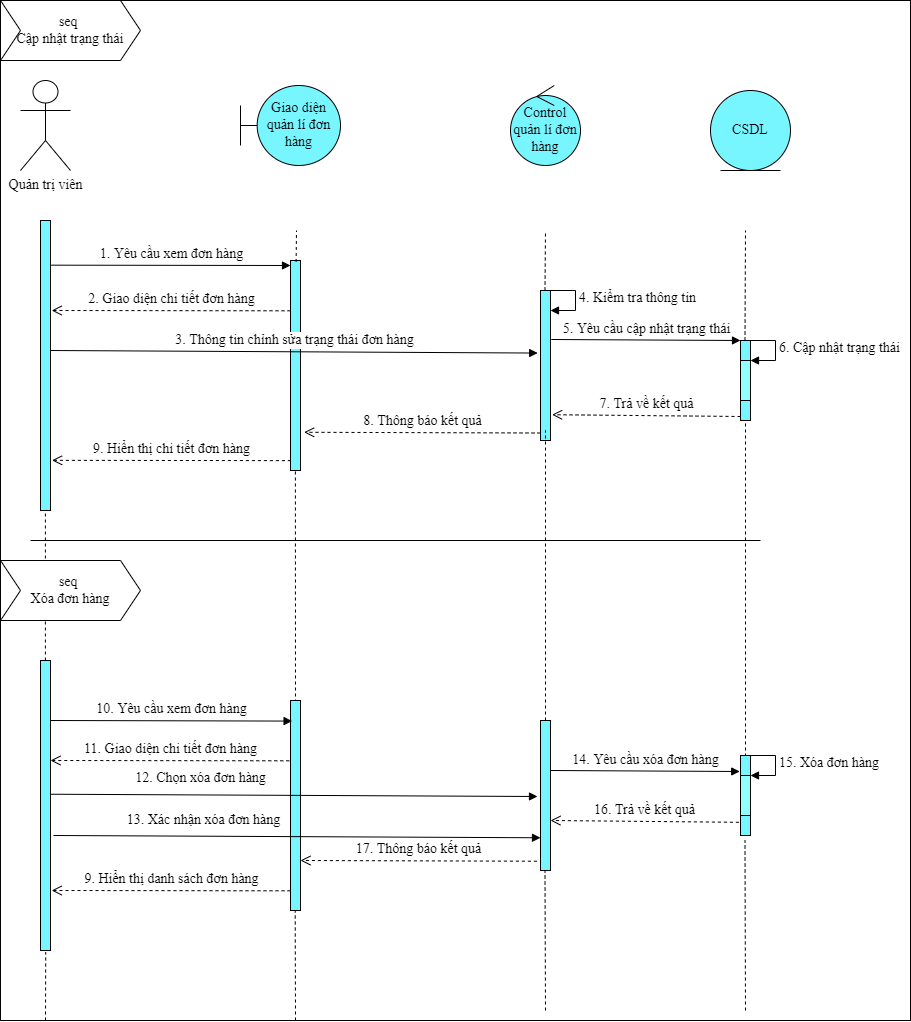

The diagram above was exported from draw.io. Its source (the exported page's mxGraphModel, read from the mxfile embedded in the PNG):
<mxGraphModel dx="782" dy="540" grid="1" gridSize="10" guides="1" tooltips="1" connect="1" arrows="1" fold="1" page="1" pageScale="1" pageWidth="850" pageHeight="1100" background="#ffffff" math="0" shadow="0">
  <root>
    <mxCell id="0" />
    <mxCell id="1" parent="0" />
    <mxCell id="iDRCdWcwG3YPJaojNtHm-1" value="&lt;font face=&quot;Times New Roman&quot; style=&quot;font-size: 14px&quot;&gt;seq&amp;nbsp;&lt;br&gt;Cập nhật trạng thái&lt;/font&gt;" style="shape=step;perimeter=stepPerimeter;whiteSpace=wrap;html=1;fixedSize=1;" parent="1" vertex="1">
      <mxGeometry width="140" height="60" as="geometry" />
    </mxCell>
    <mxCell id="iDRCdWcwG3YPJaojNtHm-2" value="Quản trị viên" style="shape=umlActor;verticalLabelPosition=bottom;verticalAlign=top;html=1;outlineConnect=0;fontFamily=Times New Roman;fontSize=14;" parent="1" vertex="1">
      <mxGeometry x="20" y="80" width="50" height="90" as="geometry" />
    </mxCell>
    <mxCell id="iDRCdWcwG3YPJaojNtHm-3" value="Giao diện quản lí đơn hàng" style="shape=umlBoundary;whiteSpace=wrap;html=1;fontFamily=Times New Roman;fontSize=14;fillColor=#78F6FF;" parent="1" vertex="1">
      <mxGeometry x="240" y="85" width="100" height="80" as="geometry" />
    </mxCell>
    <mxCell id="iDRCdWcwG3YPJaojNtHm-4" value="Control quản lí đơn hàng" style="ellipse;shape=umlControl;whiteSpace=wrap;html=1;fontFamily=Times New Roman;fontSize=14;fillColor=#78F6FF;" parent="1" vertex="1">
      <mxGeometry x="510" y="85" width="70" height="80" as="geometry" />
    </mxCell>
    <mxCell id="iDRCdWcwG3YPJaojNtHm-5" value="CSDL" style="ellipse;shape=umlEntity;whiteSpace=wrap;html=1;fontFamily=Times New Roman;fontSize=14;fillColor=#78F6FF;" parent="1" vertex="1">
      <mxGeometry x="710" y="90" width="80" height="80" as="geometry" />
    </mxCell>
    <mxCell id="iDRCdWcwG3YPJaojNtHm-7" value="" style="html=1;points=[];perimeter=orthogonalPerimeter;fontFamily=Times New Roman;fontSize=14;fillColor=#78F6FF;" parent="1" vertex="1">
      <mxGeometry x="40" y="220" width="10" height="290" as="geometry" />
    </mxCell>
    <mxCell id="iDRCdWcwG3YPJaojNtHm-8" value="" style="html=1;points=[];perimeter=orthogonalPerimeter;fontFamily=Times New Roman;fontSize=14;fillColor=#78F6FF;" parent="1" vertex="1">
      <mxGeometry x="290" y="260" width="10" height="210" as="geometry" />
    </mxCell>
    <mxCell id="iDRCdWcwG3YPJaojNtHm-9" value="1. Yêu cầu xem đơn hàng" style="html=1;verticalAlign=bottom;endArrow=block;rounded=0;fontFamily=Times New Roman;fontSize=14;exitX=1.08;exitY=0.154;exitDx=0;exitDy=0;exitPerimeter=0;" parent="1" source="iDRCdWcwG3YPJaojNtHm-7" edge="1">
      <mxGeometry relative="1" as="geometry">
        <mxPoint x="220" y="260" as="sourcePoint" />
        <mxPoint x="290" y="265" as="targetPoint" />
      </mxGeometry>
    </mxCell>
    <mxCell id="iDRCdWcwG3YPJaojNtHm-10" value="9. Hiển thị chi tiết đơn hàng" style="html=1;verticalAlign=bottom;endArrow=open;dashed=1;endSize=8;exitX=0.04;exitY=0.953;rounded=0;fontFamily=Times New Roman;fontSize=14;exitDx=0;exitDy=0;exitPerimeter=0;entryX=1.16;entryY=0.827;entryDx=0;entryDy=0;entryPerimeter=0;" parent="1" source="iDRCdWcwG3YPJaojNtHm-8" target="iDRCdWcwG3YPJaojNtHm-7" edge="1">
      <mxGeometry relative="1" as="geometry">
        <mxPoint x="220" y="336" as="targetPoint" />
      </mxGeometry>
    </mxCell>
    <mxCell id="iDRCdWcwG3YPJaojNtHm-11" value="2. Giao diện chi tiết đơn hàng" style="html=1;verticalAlign=bottom;endArrow=open;dashed=1;endSize=8;exitX=0.04;exitY=0.953;rounded=0;fontFamily=Times New Roman;fontSize=14;exitDx=0;exitDy=0;exitPerimeter=0;entryX=1.16;entryY=0.827;entryDx=0;entryDy=0;entryPerimeter=0;" parent="1" edge="1">
      <mxGeometry relative="1" as="geometry">
        <mxPoint x="51.19999999999991" y="309.9999999999999" as="targetPoint" />
        <mxPoint x="290.0000000000001" y="310.29999999999995" as="sourcePoint" />
      </mxGeometry>
    </mxCell>
    <mxCell id="iDRCdWcwG3YPJaojNtHm-12" value="3. Thông tin chỉnh sửa trạng thái đơn hàng" style="html=1;verticalAlign=bottom;endArrow=block;rounded=0;fontFamily=Times New Roman;fontSize=14;exitX=1.08;exitY=0.154;exitDx=0;exitDy=0;exitPerimeter=0;entryX=-0.28;entryY=0.417;entryDx=0;entryDy=0;entryPerimeter=0;" parent="1" target="iDRCdWcwG3YPJaojNtHm-13" edge="1">
      <mxGeometry relative="1" as="geometry">
        <mxPoint x="49.99999999999996" y="350" as="sourcePoint" />
        <mxPoint x="289.2" y="350.34000000000003" as="targetPoint" />
      </mxGeometry>
    </mxCell>
    <mxCell id="iDRCdWcwG3YPJaojNtHm-13" value="" style="html=1;points=[];perimeter=orthogonalPerimeter;fontFamily=Times New Roman;fontSize=14;" parent="1" vertex="1">
      <mxGeometry x="540" y="290" width="10" height="150" as="geometry" />
    </mxCell>
    <mxCell id="iDRCdWcwG3YPJaojNtHm-15" value="8. Thông báo kết quả" style="html=1;verticalAlign=bottom;endArrow=open;dashed=1;endSize=8;exitX=0;exitY=0.95;rounded=0;fontFamily=Times New Roman;fontSize=14;entryX=1.36;entryY=0.818;entryDx=0;entryDy=0;entryPerimeter=0;" parent="1" source="iDRCdWcwG3YPJaojNtHm-13" target="iDRCdWcwG3YPJaojNtHm-8" edge="1">
      <mxGeometry relative="1" as="geometry">
        <mxPoint x="470" y="366" as="targetPoint" />
      </mxGeometry>
    </mxCell>
    <mxCell id="iDRCdWcwG3YPJaojNtHm-16" value="" style="html=1;points=[];perimeter=orthogonalPerimeter;fontFamily=Times New Roman;fontSize=14;" parent="1" vertex="1">
      <mxGeometry x="540" y="310" width="10" height="40" as="geometry" />
    </mxCell>
    <mxCell id="iDRCdWcwG3YPJaojNtHm-17" value="4. Kiểm tra thông tin&amp;nbsp;" style="edgeStyle=orthogonalEdgeStyle;html=1;align=left;spacingLeft=2;endArrow=block;rounded=0;entryX=1;entryY=0;fontFamily=Times New Roman;fontSize=14;" parent="1" target="iDRCdWcwG3YPJaojNtHm-16" edge="1">
      <mxGeometry relative="1" as="geometry">
        <mxPoint x="545" y="290" as="sourcePoint" />
        <Array as="points">
          <mxPoint x="575" y="290" />
        </Array>
      </mxGeometry>
    </mxCell>
    <mxCell id="iDRCdWcwG3YPJaojNtHm-18" value="" style="html=1;points=[];perimeter=orthogonalPerimeter;fontFamily=Times New Roman;fontSize=14;fillColor=#78F6FF;" parent="1" vertex="1">
      <mxGeometry x="740" y="340" width="10" height="80" as="geometry" />
    </mxCell>
    <mxCell id="iDRCdWcwG3YPJaojNtHm-19" value="5. Yêu cầu cập nhật trạng thái" style="html=1;verticalAlign=bottom;endArrow=block;entryX=0;entryY=0;rounded=0;fontFamily=Times New Roman;fontSize=14;exitX=1.08;exitY=0.725;exitDx=0;exitDy=0;exitPerimeter=0;" parent="1" source="iDRCdWcwG3YPJaojNtHm-16" target="iDRCdWcwG3YPJaojNtHm-18" edge="1">
      <mxGeometry relative="1" as="geometry">
        <mxPoint x="670" y="340" as="sourcePoint" />
      </mxGeometry>
    </mxCell>
    <mxCell id="iDRCdWcwG3YPJaojNtHm-20" value="7. Trả về kết quả" style="html=1;verticalAlign=bottom;endArrow=open;dashed=1;endSize=8;exitX=0;exitY=0.95;rounded=0;fontFamily=Times New Roman;fontSize=14;entryX=1.16;entryY=0.828;entryDx=0;entryDy=0;entryPerimeter=0;" parent="1" source="iDRCdWcwG3YPJaojNtHm-18" target="iDRCdWcwG3YPJaojNtHm-13" edge="1">
      <mxGeometry relative="1" as="geometry">
        <mxPoint x="670" y="416" as="targetPoint" />
      </mxGeometry>
    </mxCell>
    <mxCell id="iDRCdWcwG3YPJaojNtHm-21" value="" style="html=1;points=[];perimeter=orthogonalPerimeter;fontFamily=Times New Roman;fontSize=14;fillColor=#91FFFB;" parent="1" vertex="1">
      <mxGeometry x="740" y="360" width="10" height="40" as="geometry" />
    </mxCell>
    <mxCell id="iDRCdWcwG3YPJaojNtHm-22" value="6. Cập nhật trạng thái" style="edgeStyle=orthogonalEdgeStyle;html=1;align=left;spacingLeft=2;endArrow=block;rounded=0;entryX=1;entryY=0;fontFamily=Times New Roman;fontSize=14;" parent="1" target="iDRCdWcwG3YPJaojNtHm-21" edge="1">
      <mxGeometry relative="1" as="geometry">
        <mxPoint x="745" y="340" as="sourcePoint" />
        <Array as="points">
          <mxPoint x="775" y="340" />
        </Array>
      </mxGeometry>
    </mxCell>
    <mxCell id="iDRCdWcwG3YPJaojNtHm-25" value="" style="html=1;points=[];perimeter=orthogonalPerimeter;fontFamily=Times New Roman;fontSize=14;fillColor=#78F6FF;" parent="1" vertex="1">
      <mxGeometry x="540" y="290" width="10" height="150" as="geometry" />
    </mxCell>
    <mxCell id="iDRCdWcwG3YPJaojNtHm-26" value="" style="endArrow=none;dashed=1;html=1;rounded=0;fontFamily=Times New Roman;fontSize=14;exitX=0.56;exitY=0.007;exitDx=0;exitDy=0;exitPerimeter=0;" parent="1" source="iDRCdWcwG3YPJaojNtHm-8" edge="1">
      <mxGeometry width="50" height="50" relative="1" as="geometry">
        <mxPoint x="260" y="280" as="sourcePoint" />
        <mxPoint x="296" y="230" as="targetPoint" />
      </mxGeometry>
    </mxCell>
    <mxCell id="iDRCdWcwG3YPJaojNtHm-27" value="" style="endArrow=none;dashed=1;html=1;rounded=0;fontFamily=Times New Roman;fontSize=14;" parent="1" edge="1">
      <mxGeometry width="50" height="50" relative="1" as="geometry">
        <mxPoint x="295" y="810" as="sourcePoint" />
        <mxPoint x="294.9" y="470" as="targetPoint" />
      </mxGeometry>
    </mxCell>
    <mxCell id="iDRCdWcwG3YPJaojNtHm-28" value="" style="endArrow=none;dashed=1;html=1;rounded=0;fontFamily=Times New Roman;fontSize=14;exitX=0.56;exitY=0.007;exitDx=0;exitDy=0;exitPerimeter=0;" parent="1" edge="1">
      <mxGeometry width="50" height="50" relative="1" as="geometry">
        <mxPoint x="544.5" y="290" as="sourcePoint" />
        <mxPoint x="545" y="230" as="targetPoint" />
      </mxGeometry>
    </mxCell>
    <mxCell id="iDRCdWcwG3YPJaojNtHm-29" value="" style="endArrow=none;dashed=1;html=1;rounded=0;fontFamily=Times New Roman;fontSize=14;" parent="1" edge="1">
      <mxGeometry width="50" height="50" relative="1" as="geometry">
        <mxPoint x="545" y="810" as="sourcePoint" />
        <mxPoint x="545" y="430" as="targetPoint" />
        <Array as="points" />
      </mxGeometry>
    </mxCell>
    <mxCell id="iDRCdWcwG3YPJaojNtHm-30" value="" style="endArrow=none;dashed=1;html=1;rounded=0;fontFamily=Times New Roman;fontSize=14;exitX=0.56;exitY=0.007;exitDx=0;exitDy=0;exitPerimeter=0;" parent="1" edge="1">
      <mxGeometry width="50" height="50" relative="1" as="geometry">
        <mxPoint x="744.5" y="340" as="sourcePoint" />
        <mxPoint x="745" y="230" as="targetPoint" />
        <Array as="points" />
      </mxGeometry>
    </mxCell>
    <mxCell id="iDRCdWcwG3YPJaojNtHm-31" value="" style="endArrow=none;dashed=1;html=1;rounded=0;fontFamily=Times New Roman;fontSize=14;" parent="1" edge="1">
      <mxGeometry width="50" height="50" relative="1" as="geometry">
        <mxPoint x="745" y="810" as="sourcePoint" />
        <mxPoint x="745" y="420" as="targetPoint" />
        <Array as="points" />
      </mxGeometry>
    </mxCell>
    <mxCell id="iDRCdWcwG3YPJaojNtHm-32" value="" style="endArrow=none;dashed=1;html=1;rounded=0;fontFamily=Times New Roman;fontSize=14;startArrow=none;" parent="1" source="iDRCdWcwG3YPJaojNtHm-35" edge="1">
      <mxGeometry width="50" height="50" relative="1" as="geometry">
        <mxPoint x="40" y="820" as="sourcePoint" />
        <mxPoint x="44.90000000000009" y="510" as="targetPoint" />
      </mxGeometry>
    </mxCell>
    <mxCell id="iDRCdWcwG3YPJaojNtHm-33" value="" style="endArrow=none;html=1;rounded=0;fontFamily=Times New Roman;fontSize=14;" parent="1" edge="1">
      <mxGeometry width="50" height="50" relative="1" as="geometry">
        <mxPoint x="30" y="540" as="sourcePoint" />
        <mxPoint x="760" y="540" as="targetPoint" />
      </mxGeometry>
    </mxCell>
    <mxCell id="iDRCdWcwG3YPJaojNtHm-34" value="&lt;font face=&quot;Times New Roman&quot; style=&quot;font-size: 14px&quot;&gt;seq&amp;nbsp;&lt;br&gt;Xóa đơn hàng&lt;br&gt;&lt;/font&gt;" style="shape=step;perimeter=stepPerimeter;whiteSpace=wrap;html=1;fixedSize=1;" parent="1" vertex="1">
      <mxGeometry y="560" width="140" height="60" as="geometry" />
    </mxCell>
    <mxCell id="iDRCdWcwG3YPJaojNtHm-35" value="" style="html=1;points=[];perimeter=orthogonalPerimeter;fontFamily=Times New Roman;fontSize=14;fillColor=#78F6FF;" parent="1" vertex="1">
      <mxGeometry x="40" y="660" width="10" height="290" as="geometry" />
    </mxCell>
    <mxCell id="iDRCdWcwG3YPJaojNtHm-36" value="" style="endArrow=none;dashed=1;html=1;rounded=0;fontFamily=Times New Roman;fontSize=14;" parent="1" target="iDRCdWcwG3YPJaojNtHm-35" edge="1">
      <mxGeometry width="50" height="50" relative="1" as="geometry">
        <mxPoint x="40" y="820" as="sourcePoint" />
        <mxPoint x="44.90000000000009" y="510" as="targetPoint" />
      </mxGeometry>
    </mxCell>
    <mxCell id="iDRCdWcwG3YPJaojNtHm-37" value="" style="html=1;points=[];perimeter=orthogonalPerimeter;fontFamily=Times New Roman;fontSize=14;fillColor=#78F6FF;" parent="1" vertex="1">
      <mxGeometry x="290" y="700" width="10" height="210" as="geometry" />
    </mxCell>
    <mxCell id="iDRCdWcwG3YPJaojNtHm-38" value="" style="html=1;points=[];perimeter=orthogonalPerimeter;fontFamily=Times New Roman;fontSize=14;fillColor=#78F6FF;" parent="1" vertex="1">
      <mxGeometry x="540" y="720" width="10" height="150" as="geometry" />
    </mxCell>
    <mxCell id="iDRCdWcwG3YPJaojNtHm-39" value="" style="html=1;points=[];perimeter=orthogonalPerimeter;fontFamily=Times New Roman;fontSize=14;fillColor=#78F6FF;" parent="1" vertex="1">
      <mxGeometry x="740" y="755" width="10" height="80" as="geometry" />
    </mxCell>
    <mxCell id="iDRCdWcwG3YPJaojNtHm-41" value="10. Yêu cầu xem đơn hàng" style="html=1;verticalAlign=bottom;endArrow=block;rounded=0;fontFamily=Times New Roman;fontSize=14;entryX=0.16;entryY=0.098;entryDx=0;entryDy=0;entryPerimeter=0;" parent="1" target="iDRCdWcwG3YPJaojNtHm-37" edge="1">
      <mxGeometry width="80" relative="1" as="geometry">
        <mxPoint x="50" y="720" as="sourcePoint" />
        <mxPoint x="130" y="720" as="targetPoint" />
      </mxGeometry>
    </mxCell>
    <mxCell id="iDRCdWcwG3YPJaojNtHm-42" value="11. Giao diện chi tiết đơn hàng" style="html=1;verticalAlign=bottom;endArrow=open;dashed=1;endSize=8;exitX=0.04;exitY=0.953;rounded=0;fontFamily=Times New Roman;fontSize=14;exitDx=0;exitDy=0;exitPerimeter=0;entryX=1.16;entryY=0.827;entryDx=0;entryDy=0;entryPerimeter=0;" parent="1" edge="1">
      <mxGeometry relative="1" as="geometry">
        <mxPoint x="49.999999999999815" y="759.9999999999999" as="targetPoint" />
        <mxPoint x="288.8" y="760.3" as="sourcePoint" />
      </mxGeometry>
    </mxCell>
    <mxCell id="iDRCdWcwG3YPJaojNtHm-43" value="12. Chọn xóa đơn hàng" style="html=1;verticalAlign=bottom;endArrow=block;rounded=0;fontFamily=Times New Roman;fontSize=14;exitX=1.08;exitY=0.154;exitDx=0;exitDy=0;exitPerimeter=0;" parent="1" edge="1">
      <mxGeometry x="-0.3843" y="5" relative="1" as="geometry">
        <mxPoint x="50" y="793.73" as="sourcePoint" />
        <mxPoint x="537" y="796" as="targetPoint" />
        <mxPoint as="offset" />
      </mxGeometry>
    </mxCell>
    <mxCell id="iDRCdWcwG3YPJaojNtHm-44" value="14. Yêu cầu xóa đơn hàng" style="html=1;verticalAlign=bottom;endArrow=block;entryX=0;entryY=0;rounded=0;fontFamily=Times New Roman;fontSize=14;exitX=1.08;exitY=0.725;exitDx=0;exitDy=0;exitPerimeter=0;" parent="1" edge="1">
      <mxGeometry relative="1" as="geometry">
        <mxPoint x="550" y="770" as="sourcePoint" />
        <mxPoint x="739.2" y="771.0000000000001" as="targetPoint" />
      </mxGeometry>
    </mxCell>
    <mxCell id="iDRCdWcwG3YPJaojNtHm-45" value="13. Xác nhận xóa đơn hàng" style="html=1;verticalAlign=bottom;endArrow=block;rounded=0;fontFamily=Times New Roman;fontSize=14;exitX=1.08;exitY=0.154;exitDx=0;exitDy=0;exitPerimeter=0;" parent="1" edge="1">
      <mxGeometry x="-0.3843" y="5" relative="1" as="geometry">
        <mxPoint x="53" y="835" as="sourcePoint" />
        <mxPoint x="540" y="837.27" as="targetPoint" />
        <mxPoint as="offset" />
      </mxGeometry>
    </mxCell>
    <mxCell id="iDRCdWcwG3YPJaojNtHm-47" value="" style="html=1;points=[];perimeter=orthogonalPerimeter;fontFamily=Times New Roman;fontSize=14;fillColor=#91FFFB;" parent="1" vertex="1">
      <mxGeometry x="740" y="775" width="10" height="40" as="geometry" />
    </mxCell>
    <mxCell id="iDRCdWcwG3YPJaojNtHm-48" value="15. Xóa đơn hàng" style="edgeStyle=orthogonalEdgeStyle;html=1;align=left;spacingLeft=2;endArrow=block;rounded=0;entryX=1;entryY=0;fontFamily=Times New Roman;fontSize=14;" parent="1" target="iDRCdWcwG3YPJaojNtHm-47" edge="1">
      <mxGeometry relative="1" as="geometry">
        <mxPoint x="745" y="755" as="sourcePoint" />
        <Array as="points">
          <mxPoint x="775" y="755" />
        </Array>
      </mxGeometry>
    </mxCell>
    <mxCell id="iDRCdWcwG3YPJaojNtHm-49" value="16. Trả về kết quả" style="html=1;verticalAlign=bottom;endArrow=open;dashed=1;endSize=8;exitX=0;exitY=0.95;rounded=0;fontFamily=Times New Roman;fontSize=14;entryX=1.16;entryY=0.828;entryDx=0;entryDy=0;entryPerimeter=0;" parent="1" edge="1">
      <mxGeometry relative="1" as="geometry">
        <mxPoint x="549.9999999999999" y="820" as="targetPoint" />
        <mxPoint x="738.4" y="821.8" as="sourcePoint" />
      </mxGeometry>
    </mxCell>
    <mxCell id="iDRCdWcwG3YPJaojNtHm-50" value="17. Thông báo kết quả" style="html=1;verticalAlign=bottom;endArrow=open;dashed=1;endSize=8;exitX=0;exitY=0.95;rounded=0;fontFamily=Times New Roman;fontSize=14;entryX=1.36;entryY=0.818;entryDx=0;entryDy=0;entryPerimeter=0;" parent="1" edge="1">
      <mxGeometry relative="1" as="geometry">
        <mxPoint x="299.9999999999999" y="860" as="targetPoint" />
        <mxPoint x="536.4" y="860.7199999999999" as="sourcePoint" />
      </mxGeometry>
    </mxCell>
    <mxCell id="iDRCdWcwG3YPJaojNtHm-51" value="9. Hiển thị danh sách đơn hàng" style="html=1;verticalAlign=bottom;endArrow=open;dashed=1;endSize=8;exitX=0.04;exitY=0.953;rounded=0;fontFamily=Times New Roman;fontSize=14;exitDx=0;exitDy=0;exitPerimeter=0;entryX=1.16;entryY=0.827;entryDx=0;entryDy=0;entryPerimeter=0;" parent="1" edge="1">
      <mxGeometry relative="1" as="geometry">
        <mxPoint x="51.19999999999991" y="890" as="targetPoint" />
        <mxPoint x="290.0000000000001" y="890.3" as="sourcePoint" />
      </mxGeometry>
    </mxCell>
    <mxCell id="iDRCdWcwG3YPJaojNtHm-52" value="" style="endArrow=none;dashed=1;html=1;rounded=0;fontFamily=Times New Roman;fontSize=14;entryX=0.52;entryY=1.006;entryDx=0;entryDy=0;entryPerimeter=0;" parent="1" target="iDRCdWcwG3YPJaojNtHm-35" edge="1">
      <mxGeometry width="50" height="50" relative="1" as="geometry">
        <mxPoint x="45" y="1020" as="sourcePoint" />
        <mxPoint x="110" y="970" as="targetPoint" />
      </mxGeometry>
    </mxCell>
    <mxCell id="iDRCdWcwG3YPJaojNtHm-53" value="" style="endArrow=none;dashed=1;html=1;rounded=0;fontFamily=Times New Roman;fontSize=14;entryX=0.52;entryY=1.006;entryDx=0;entryDy=0;entryPerimeter=0;" parent="1" edge="1">
      <mxGeometry width="50" height="50" relative="1" as="geometry">
        <mxPoint x="295" y="1020" as="sourcePoint" />
        <mxPoint x="294.70000000000005" y="910" as="targetPoint" />
      </mxGeometry>
    </mxCell>
    <mxCell id="iDRCdWcwG3YPJaojNtHm-54" value="" style="endArrow=none;dashed=1;html=1;rounded=0;fontFamily=Times New Roman;fontSize=14;entryX=0.52;entryY=1.006;entryDx=0;entryDy=0;entryPerimeter=0;" parent="1" edge="1">
      <mxGeometry width="50" height="50" relative="1" as="geometry">
        <mxPoint x="545" y="1010" as="sourcePoint" />
        <mxPoint x="544.5" y="870" as="targetPoint" />
      </mxGeometry>
    </mxCell>
    <mxCell id="iDRCdWcwG3YPJaojNtHm-55" value="" style="endArrow=none;dashed=1;html=1;rounded=0;fontFamily=Times New Roman;fontSize=14;entryX=0.52;entryY=1.006;entryDx=0;entryDy=0;entryPerimeter=0;" parent="1" edge="1">
      <mxGeometry width="50" height="50" relative="1" as="geometry">
        <mxPoint x="745" y="1010" as="sourcePoint" />
        <mxPoint x="744.5" y="840" as="targetPoint" />
      </mxGeometry>
    </mxCell>
    <mxCell id="iDRCdWcwG3YPJaojNtHm-56" value="" style="rounded=0;whiteSpace=wrap;html=1;fontFamily=Times New Roman;fontSize=14;fillColor=none;strokeColor=#000000;" parent="1" vertex="1">
      <mxGeometry width="910" height="1020" as="geometry" />
    </mxCell>
  </root>
</mxGraphModel>